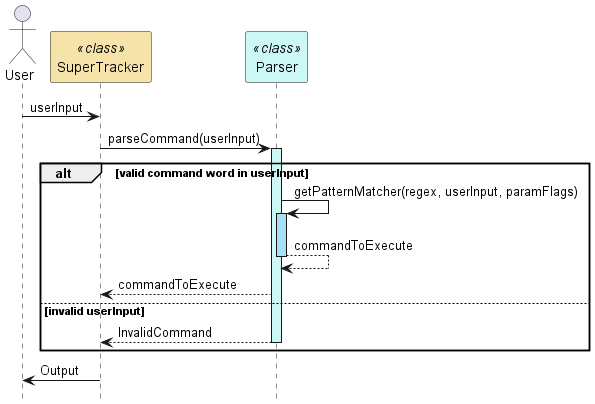

The diagram above was rendered by PlantUML. Its source (embedded in the PNG):
@startuml
hide footbox
actor User as User
participant "SuperTracker" as SuperTracker <<class>> #f5e3a9
participant "Parser" as Parser <<class>> #cbf7f4

User -> SuperTracker : userInput
SuperTracker -> Parser : parseCommand(userInput)
activate Parser #cbf7f4

alt valid command word in userInput
    Parser -> Parser : getPatternMatcher(regex, userInput, paramFlags)
    activate Parser #a9dff5
    Parser --> Parser : commandToExecute
    deactivate Parser
    Parser --> SuperTracker : commandToExecute
else invalid userInput
    Parser --> SuperTracker : InvalidCommand
    deactivate Parser
end

SuperTracker -> User : Output

@enduml